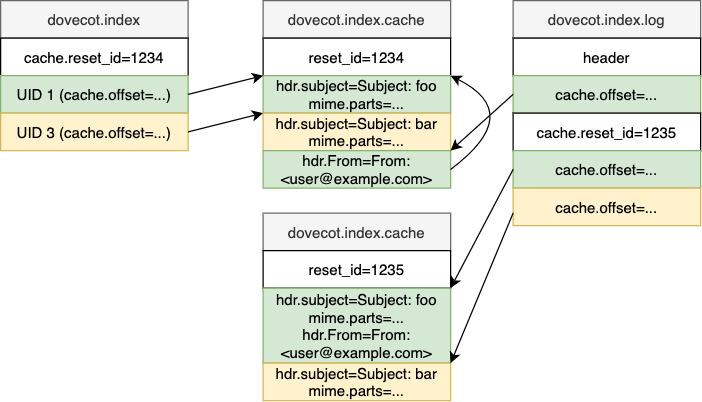

The diagram above was exported from draw.io. Its source (the exported page's mxGraphModel, read from the mxfile embedded in the PNG):
<mxGraphModel dx="892" dy="672" grid="1" gridSize="10" guides="1" tooltips="1" connect="1" arrows="1" fold="1" page="1" pageScale="1" pageWidth="850" pageHeight="1100" math="0" shadow="0">
  <root>
    <mxCell id="0" />
    <mxCell id="1" parent="0" />
    <mxCell id="VS0XZBOxseH6pmL-PmdT-2" value="dovecot.index" style="rounded=0;whiteSpace=wrap;html=1;fillColor=#f5f5f5;strokeColor=#666666;fontColor=#333333;" parent="1" vertex="1">
      <mxGeometry x="40" y="40" width="150" height="30" as="geometry" />
    </mxCell>
    <mxCell id="VS0XZBOxseH6pmL-PmdT-3" value="cache.reset_id=1234" style="whiteSpace=wrap;html=1;rounded=0;" parent="1" vertex="1">
      <mxGeometry x="40" y="70" width="150" height="30" as="geometry" />
    </mxCell>
    <mxCell id="VS0XZBOxseH6pmL-PmdT-5" value="UID 1 (cache.offset=...)" style="whiteSpace=wrap;html=1;rounded=0;fillColor=#d5e8d4;strokeColor=#82b366;" parent="1" vertex="1">
      <mxGeometry x="40" y="100" width="150" height="30" as="geometry" />
    </mxCell>
    <mxCell id="VS0XZBOxseH6pmL-PmdT-6" value="UID 3 (cache.offset=...)" style="whiteSpace=wrap;html=1;rounded=0;fillColor=#fff2cc;strokeColor=#d6b656;" parent="1" vertex="1">
      <mxGeometry x="40" y="130" width="150" height="30" as="geometry" />
    </mxCell>
    <mxCell id="VS0XZBOxseH6pmL-PmdT-8" value="dovecot.index.log" style="rounded=0;whiteSpace=wrap;html=1;fillColor=#f5f5f5;strokeColor=#666666;fontColor=#333333;" parent="1" vertex="1">
      <mxGeometry x="450" y="40" width="150" height="30" as="geometry" />
    </mxCell>
    <mxCell id="VS0XZBOxseH6pmL-PmdT-9" value="header" style="whiteSpace=wrap;html=1;rounded=0;" parent="1" vertex="1">
      <mxGeometry x="450" y="70" width="150" height="30" as="geometry" />
    </mxCell>
    <mxCell id="VS0XZBOxseH6pmL-PmdT-14" value="dovecot.index.cache" style="rounded=0;whiteSpace=wrap;html=1;fillColor=#f5f5f5;strokeColor=#666666;fontColor=#333333;" parent="1" vertex="1">
      <mxGeometry x="250" y="40" width="150" height="30" as="geometry" />
    </mxCell>
    <mxCell id="VS0XZBOxseH6pmL-PmdT-15" value="reset_id=1234" style="whiteSpace=wrap;html=1;rounded=0;" parent="1" vertex="1">
      <mxGeometry x="250" y="70" width="150" height="30" as="geometry" />
    </mxCell>
    <mxCell id="VS0XZBOxseH6pmL-PmdT-17" value="hdr.subject=Subject: foo&lt;br&gt;mime.parts=..." style="whiteSpace=wrap;html=1;rounded=0;fillColor=#d5e8d4;strokeColor=#82b366;" parent="1" vertex="1">
      <mxGeometry x="250" y="100" width="150" height="30" as="geometry" />
    </mxCell>
    <mxCell id="VS0XZBOxseH6pmL-PmdT-18" value="hdr.subject=Subject: bar&lt;br&gt;mime.parts=..." style="whiteSpace=wrap;html=1;rounded=0;fillColor=#fff2cc;strokeColor=#d6b656;" parent="1" vertex="1">
      <mxGeometry x="250" y="130" width="150" height="30" as="geometry" />
    </mxCell>
    <mxCell id="VS0XZBOxseH6pmL-PmdT-20" value="hdr.From=From: &amp;lt;user@example.com&amp;gt;" style="whiteSpace=wrap;html=1;rounded=0;fillColor=#d5e8d4;strokeColor=#82b366;" parent="1" vertex="1">
      <mxGeometry x="250" y="160" width="150" height="30" as="geometry" />
    </mxCell>
    <mxCell id="VS0XZBOxseH6pmL-PmdT-23" value="cache.offset=..." style="whiteSpace=wrap;html=1;rounded=0;fillColor=#d5e8d4;strokeColor=#82b366;" parent="1" vertex="1">
      <mxGeometry x="450" y="100" width="150" height="30" as="geometry" />
    </mxCell>
    <mxCell id="VS0XZBOxseH6pmL-PmdT-25" value="cache.reset_id=1235" style="whiteSpace=wrap;html=1;rounded=0;" parent="1" vertex="1">
      <mxGeometry x="450" y="130" width="150" height="30" as="geometry" />
    </mxCell>
    <mxCell id="OK1YY3ddounlKf7AhT6N-1" value="" style="endArrow=classic;html=1;entryX=0;entryY=0;entryDx=0;entryDy=0;exitX=1;exitY=0.5;exitDx=0;exitDy=0;" parent="1" source="VS0XZBOxseH6pmL-PmdT-5" target="VS0XZBOxseH6pmL-PmdT-17" edge="1">
      <mxGeometry width="50" height="50" relative="1" as="geometry">
        <mxPoint x="400" y="340" as="sourcePoint" />
        <mxPoint x="450" y="290" as="targetPoint" />
      </mxGeometry>
    </mxCell>
    <mxCell id="OK1YY3ddounlKf7AhT6N-2" value="" style="endArrow=classic;html=1;entryX=0;entryY=0.5;entryDx=0;entryDy=0;exitX=1;exitY=0.5;exitDx=0;exitDy=0;" parent="1" source="VS0XZBOxseH6pmL-PmdT-6" edge="1">
      <mxGeometry width="50" height="50" relative="1" as="geometry">
        <mxPoint x="190" y="130" as="sourcePoint" />
        <mxPoint x="250" y="130" as="targetPoint" />
      </mxGeometry>
    </mxCell>
    <mxCell id="OK1YY3ddounlKf7AhT6N-3" value="" style="endArrow=classic;html=1;entryX=1;entryY=0;entryDx=0;entryDy=0;exitX=0;exitY=0.5;exitDx=0;exitDy=0;" parent="1" source="VS0XZBOxseH6pmL-PmdT-23" target="VS0XZBOxseH6pmL-PmdT-20" edge="1">
      <mxGeometry width="50" height="50" relative="1" as="geometry">
        <mxPoint x="400" y="320" as="sourcePoint" />
        <mxPoint x="450" y="270" as="targetPoint" />
      </mxGeometry>
    </mxCell>
    <mxCell id="OK1YY3ddounlKf7AhT6N-5" value="" style="endArrow=classic;html=1;exitX=1;exitY=0.5;exitDx=0;exitDy=0;curved=1;entryX=1;entryY=0;entryDx=0;entryDy=0;" parent="1" source="VS0XZBOxseH6pmL-PmdT-20" target="VS0XZBOxseH6pmL-PmdT-17" edge="1">
      <mxGeometry width="50" height="50" relative="1" as="geometry">
        <mxPoint x="400" y="320" as="sourcePoint" />
        <mxPoint x="420" y="110" as="targetPoint" />
        <Array as="points">
          <mxPoint x="460" y="130" />
        </Array>
      </mxGeometry>
    </mxCell>
    <mxCell id="OK1YY3ddounlKf7AhT6N-6" value="dovecot.index.cache" style="rounded=0;whiteSpace=wrap;html=1;fillColor=#f5f5f5;strokeColor=#666666;fontColor=#333333;" parent="1" vertex="1">
      <mxGeometry x="250" y="210" width="150" height="30" as="geometry" />
    </mxCell>
    <mxCell id="OK1YY3ddounlKf7AhT6N-7" value="reset_id=1235" style="whiteSpace=wrap;html=1;rounded=0;" parent="1" vertex="1">
      <mxGeometry x="250" y="240" width="150" height="30" as="geometry" />
    </mxCell>
    <mxCell id="OK1YY3ddounlKf7AhT6N-8" value="hdr.subject=Subject: foo&lt;br&gt;mime.parts=...&lt;br&gt;hdr.From=From: &amp;lt;user@example.com&amp;gt;" style="whiteSpace=wrap;html=1;rounded=0;fillColor=#d5e8d4;strokeColor=#82b366;" parent="1" vertex="1">
      <mxGeometry x="250" y="270" width="150" height="60" as="geometry" />
    </mxCell>
    <mxCell id="OK1YY3ddounlKf7AhT6N-9" value="hdr.subject=Subject: bar&lt;br&gt;mime.parts=..." style="whiteSpace=wrap;html=1;rounded=0;fillColor=#fff2cc;strokeColor=#d6b656;" parent="1" vertex="1">
      <mxGeometry x="250" y="330" width="150" height="30" as="geometry" />
    </mxCell>
    <mxCell id="OK1YY3ddounlKf7AhT6N-11" value="cache.offset=..." style="whiteSpace=wrap;html=1;rounded=0;fillColor=#d5e8d4;strokeColor=#82b366;" parent="1" vertex="1">
      <mxGeometry x="450" y="160" width="150" height="30" as="geometry" />
    </mxCell>
    <mxCell id="OK1YY3ddounlKf7AhT6N-12" value="cache.offset=..." style="whiteSpace=wrap;html=1;rounded=0;fillColor=#fff2cc;strokeColor=#d6b656;" parent="1" vertex="1">
      <mxGeometry x="450" y="190" width="150" height="30" as="geometry" />
    </mxCell>
    <mxCell id="OK1YY3ddounlKf7AhT6N-13" value="" style="endArrow=classic;html=1;entryX=1;entryY=0;entryDx=0;entryDy=0;exitX=0;exitY=0.5;exitDx=0;exitDy=0;" parent="1" source="OK1YY3ddounlKf7AhT6N-11" target="OK1YY3ddounlKf7AhT6N-8" edge="1">
      <mxGeometry width="50" height="50" relative="1" as="geometry">
        <mxPoint x="460" y="125" as="sourcePoint" />
        <mxPoint x="410" y="170" as="targetPoint" />
      </mxGeometry>
    </mxCell>
    <mxCell id="OK1YY3ddounlKf7AhT6N-14" value="" style="endArrow=classic;html=1;entryX=1;entryY=1;entryDx=0;entryDy=0;exitX=0;exitY=0.5;exitDx=0;exitDy=0;" parent="1" target="OK1YY3ddounlKf7AhT6N-8" edge="1">
      <mxGeometry width="50" height="50" relative="1" as="geometry">
        <mxPoint x="450" y="210" as="sourcePoint" />
        <mxPoint x="400" y="305" as="targetPoint" />
      </mxGeometry>
    </mxCell>
  </root>
</mxGraphModel>